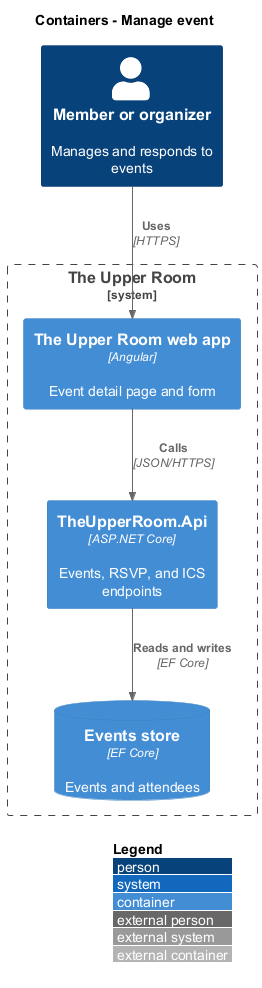

The diagram above was rendered by PlantUML. Its source (embedded in the PNG):
@startuml
!include <C4/C4_Container>
LAYOUT_WITH_LEGEND()
title Containers - Manage event
Person(member, "Member or organizer", "Manages and responds to events")
System_Boundary(room, "The Upper Room") {
  Container(spa, "The Upper Room web app", "Angular", "Event detail page and form")
  Container(api, "TheUpperRoom.Api", "ASP.NET Core", "Events, RSVP, and ICS endpoints")
  ContainerDb(db, "Events store", "EF Core", "Events and attendees")
}
Rel(member, spa, "Uses", "HTTPS")
Rel(spa, api, "Calls", "JSON/HTTPS")
Rel(api, db, "Reads and writes", "EF Core")
@enduml